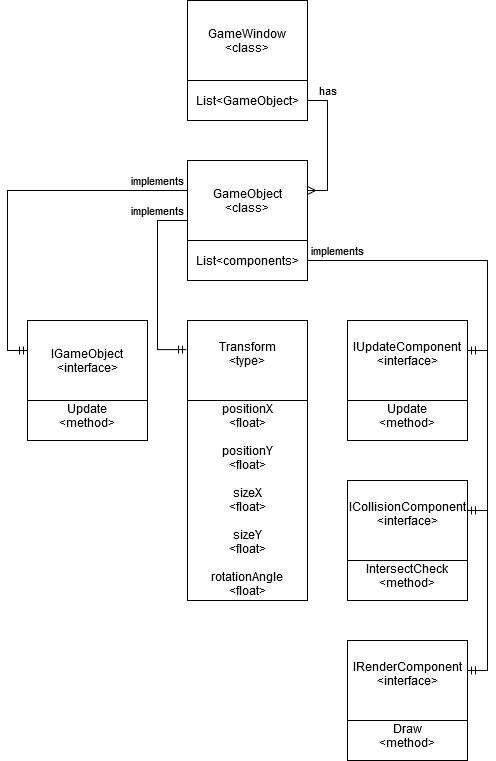

The diagram above was exported from draw.io. Its source (the exported page's mxGraphModel, read from the mxfile embedded in the PNG):
<mxGraphModel dx="1359" dy="803" grid="1" gridSize="10" guides="1" tooltips="1" connect="1" arrows="1" fold="1" page="1" pageScale="1" pageWidth="850" pageHeight="1100" math="0" shadow="0">
  <root>
    <mxCell id="0" />
    <mxCell id="1" parent="0" />
    <mxCell id="-Q1RY8gjQCKd5p0QkSjr-12" value="GameWindow&#10;&lt;class&gt;" style="swimlane;fontStyle=0;childLayout=stackLayout;horizontal=1;startSize=80;fillColor=none;horizontalStack=0;resizeParent=1;resizeParentMax=0;resizeLast=0;collapsible=1;marginBottom=0;verticalAlign=middle;" parent="1" vertex="1">
      <mxGeometry x="280" y="120" width="120" height="120" as="geometry" />
    </mxCell>
    <mxCell id="-Q1RY8gjQCKd5p0QkSjr-13" value="List&lt;GameObject&gt;" style="text;strokeColor=none;fillColor=none;align=center;verticalAlign=middle;spacingLeft=4;spacingRight=4;overflow=hidden;rotatable=0;points=[[0,0.5],[1,0.5]];portConstraint=eastwest;" parent="-Q1RY8gjQCKd5p0QkSjr-12" vertex="1">
      <mxGeometry y="80" width="120" height="40" as="geometry" />
    </mxCell>
    <mxCell id="-Q1RY8gjQCKd5p0QkSjr-95" value="implements" style="edgeStyle=orthogonalEdgeStyle;rounded=0;orthogonalLoop=1;jettySize=auto;html=1;exitX=0;exitY=0.5;exitDx=0;exitDy=0;entryX=-0.008;entryY=0.104;entryDx=0;entryDy=0;entryPerimeter=0;startArrow=none;startFill=0;endArrow=ERmandOne;endFill=0;" parent="1" source="-Q1RY8gjQCKd5p0QkSjr-25" target="-Q1RY8gjQCKd5p0QkSjr-82" edge="1">
      <mxGeometry x="-0.6811" y="-10" relative="1" as="geometry">
        <Array as="points">
          <mxPoint x="250" y="340" />
          <mxPoint x="250" y="469" />
        </Array>
        <mxPoint x="10" y="-10" as="offset" />
      </mxGeometry>
    </mxCell>
    <mxCell id="-Q1RY8gjQCKd5p0QkSjr-25" value="GameObject&#10;&lt;class&gt;" style="swimlane;fontStyle=0;childLayout=stackLayout;horizontal=1;startSize=80;fillColor=none;horizontalStack=0;resizeParent=1;resizeParentMax=0;resizeLast=0;collapsible=1;marginBottom=0;verticalAlign=middle;" parent="1" vertex="1">
      <mxGeometry x="280" y="280" width="120" height="120" as="geometry" />
    </mxCell>
    <mxCell id="-Q1RY8gjQCKd5p0QkSjr-26" value="List&lt;components&gt;" style="text;strokeColor=none;fillColor=none;align=center;verticalAlign=middle;spacingLeft=4;spacingRight=4;overflow=hidden;rotatable=0;points=[[0,0.5],[1,0.5]];portConstraint=eastwest;" parent="-Q1RY8gjQCKd5p0QkSjr-25" vertex="1">
      <mxGeometry y="80" width="120" height="40" as="geometry" />
    </mxCell>
    <mxCell id="-Q1RY8gjQCKd5p0QkSjr-68" value="IRenderComponent&#10;&lt;interface&gt;&#10;" style="swimlane;fontStyle=0;childLayout=stackLayout;horizontal=1;startSize=80;fillColor=none;horizontalStack=0;resizeParent=1;resizeParentMax=0;resizeLast=0;collapsible=1;marginBottom=0;verticalAlign=middle;" parent="1" vertex="1">
      <mxGeometry x="440" y="760" width="120" height="120" as="geometry" />
    </mxCell>
    <mxCell id="-Q1RY8gjQCKd5p0QkSjr-70" value="Draw&#10;&lt;method&gt;&#10;" style="text;strokeColor=none;fillColor=none;align=center;verticalAlign=middle;spacingLeft=4;spacingRight=4;overflow=hidden;rotatable=0;points=[[0,0.5],[1,0.5]];portConstraint=eastwest;" parent="-Q1RY8gjQCKd5p0QkSjr-68" vertex="1">
      <mxGeometry y="80" width="120" height="40" as="geometry" />
    </mxCell>
    <mxCell id="-Q1RY8gjQCKd5p0QkSjr-71" value="IUpdateComponent&#10;&lt;interface&gt;&#10;" style="swimlane;fontStyle=0;childLayout=stackLayout;horizontal=1;startSize=80;fillColor=none;horizontalStack=0;resizeParent=1;resizeParentMax=0;resizeLast=0;collapsible=1;marginBottom=0;verticalAlign=middle;" parent="1" vertex="1">
      <mxGeometry x="440" y="440" width="120" height="120" as="geometry" />
    </mxCell>
    <mxCell id="-Q1RY8gjQCKd5p0QkSjr-72" value="Update&#10;&lt;method&gt;&#10;" style="text;strokeColor=none;fillColor=none;align=center;verticalAlign=middle;spacingLeft=4;spacingRight=4;overflow=hidden;rotatable=0;points=[[0,0.5],[1,0.5]];portConstraint=eastwest;" parent="-Q1RY8gjQCKd5p0QkSjr-71" vertex="1">
      <mxGeometry y="80" width="120" height="40" as="geometry" />
    </mxCell>
    <mxCell id="-Q1RY8gjQCKd5p0QkSjr-73" value="ICollisionComponent&#10;&lt;interface&gt;&#10;" style="swimlane;fontStyle=0;childLayout=stackLayout;horizontal=1;startSize=80;fillColor=none;horizontalStack=0;resizeParent=1;resizeParentMax=0;resizeLast=0;collapsible=1;marginBottom=0;verticalAlign=middle;" parent="1" vertex="1">
      <mxGeometry x="440" y="600" width="120" height="120" as="geometry" />
    </mxCell>
    <mxCell id="-Q1RY8gjQCKd5p0QkSjr-74" value="IntersectCheck&#10;&lt;method&gt;&#10;" style="text;strokeColor=none;fillColor=none;align=center;verticalAlign=middle;spacingLeft=4;spacingRight=4;overflow=hidden;rotatable=0;points=[[0,0.5],[1,0.5]];portConstraint=eastwest;" parent="-Q1RY8gjQCKd5p0QkSjr-73" vertex="1">
      <mxGeometry y="80" width="120" height="40" as="geometry" />
    </mxCell>
    <mxCell id="-Q1RY8gjQCKd5p0QkSjr-82" value="Transform&#10;&lt;type&gt;&#10;" style="swimlane;fontStyle=0;childLayout=stackLayout;horizontal=1;startSize=80;fillColor=none;horizontalStack=0;resizeParent=1;resizeParentMax=0;resizeLast=0;collapsible=1;marginBottom=0;verticalAlign=middle;" parent="1" vertex="1">
      <mxGeometry x="280" y="440" width="120" height="280" as="geometry" />
    </mxCell>
    <mxCell id="-Q1RY8gjQCKd5p0QkSjr-83" value="positionX&#10;&lt;float&gt;&#10;&#10;positionY&#10;&lt;float&gt;&#10;&#10;sizeX&#10;&lt;float&gt;&#10;&#10;sizeY&#10;&lt;float&gt;&#10;&#10;rotationAngle&#10;&lt;float&gt;&#10;" style="text;strokeColor=none;fillColor=none;align=center;verticalAlign=middle;spacingLeft=4;spacingRight=4;overflow=hidden;rotatable=0;points=[[0,0.5],[1,0.5]];portConstraint=eastwest;" parent="-Q1RY8gjQCKd5p0QkSjr-82" vertex="1">
      <mxGeometry y="80" width="120" height="200" as="geometry" />
    </mxCell>
    <mxCell id="-Q1RY8gjQCKd5p0QkSjr-88" value="IGameObject&#10;&lt;interface&gt;" style="swimlane;fontStyle=0;childLayout=stackLayout;horizontal=1;startSize=80;fillColor=none;horizontalStack=0;resizeParent=1;resizeParentMax=0;resizeLast=0;collapsible=1;marginBottom=0;verticalAlign=middle;" parent="1" vertex="1">
      <mxGeometry x="120" y="440" width="120" height="120" as="geometry" />
    </mxCell>
    <mxCell id="-Q1RY8gjQCKd5p0QkSjr-89" value="Update&#10;&lt;method&gt;&#10;" style="text;strokeColor=none;fillColor=none;align=center;verticalAlign=middle;spacingLeft=4;spacingRight=4;overflow=hidden;rotatable=0;points=[[0,0.5],[1,0.5]];portConstraint=eastwest;" parent="-Q1RY8gjQCKd5p0QkSjr-88" vertex="1">
      <mxGeometry y="80" width="120" height="40" as="geometry" />
    </mxCell>
    <mxCell id="-Q1RY8gjQCKd5p0QkSjr-90" value="implements" style="edgeStyle=orthogonalEdgeStyle;rounded=0;orthogonalLoop=1;jettySize=auto;html=1;exitX=1;exitY=0.5;exitDx=0;exitDy=0;entryX=1;entryY=0.25;entryDx=0;entryDy=0;startArrow=none;startFill=0;endArrow=ERmandOne;endFill=0;" parent="1" source="-Q1RY8gjQCKd5p0QkSjr-26" target="-Q1RY8gjQCKd5p0QkSjr-73" edge="1">
      <mxGeometry x="-0.8667" y="10" relative="1" as="geometry">
        <Array as="points">
          <mxPoint x="580" y="380" />
          <mxPoint x="580" y="630" />
        </Array>
        <mxPoint as="offset" />
      </mxGeometry>
    </mxCell>
    <mxCell id="-Q1RY8gjQCKd5p0QkSjr-91" value="implements" style="edgeStyle=orthogonalEdgeStyle;rounded=0;orthogonalLoop=1;jettySize=auto;html=1;exitX=0;exitY=0.25;exitDx=0;exitDy=0;entryX=0;entryY=0.25;entryDx=0;entryDy=0;startArrow=none;startFill=0;endArrow=ERmandOne;endFill=0;" parent="1" source="-Q1RY8gjQCKd5p0QkSjr-25" target="-Q1RY8gjQCKd5p0QkSjr-88" edge="1">
      <mxGeometry x="-0.8333" y="-10" relative="1" as="geometry">
        <mxPoint as="offset" />
      </mxGeometry>
    </mxCell>
    <mxCell id="-Q1RY8gjQCKd5p0QkSjr-93" style="edgeStyle=orthogonalEdgeStyle;rounded=0;orthogonalLoop=1;jettySize=auto;html=1;exitX=1;exitY=0.5;exitDx=0;exitDy=0;entryX=1;entryY=0.25;entryDx=0;entryDy=0;startArrow=none;startFill=0;endArrow=ERmandOne;endFill=0;" parent="1" source="-Q1RY8gjQCKd5p0QkSjr-26" target="-Q1RY8gjQCKd5p0QkSjr-68" edge="1">
      <mxGeometry relative="1" as="geometry">
        <Array as="points">
          <mxPoint x="580" y="380" />
          <mxPoint x="580" y="790" />
        </Array>
      </mxGeometry>
    </mxCell>
    <mxCell id="-Q1RY8gjQCKd5p0QkSjr-94" style="edgeStyle=orthogonalEdgeStyle;rounded=0;orthogonalLoop=1;jettySize=auto;html=1;exitX=1;exitY=0.5;exitDx=0;exitDy=0;entryX=1;entryY=0.25;entryDx=0;entryDy=0;startArrow=none;startFill=0;endArrow=ERmandOne;endFill=0;" parent="1" source="-Q1RY8gjQCKd5p0QkSjr-26" target="-Q1RY8gjQCKd5p0QkSjr-71" edge="1">
      <mxGeometry relative="1" as="geometry" />
    </mxCell>
    <mxCell id="-Q1RY8gjQCKd5p0QkSjr-96" value="has" style="edgeStyle=orthogonalEdgeStyle;rounded=0;orthogonalLoop=1;jettySize=auto;html=1;exitX=1;exitY=0.5;exitDx=0;exitDy=0;entryX=1;entryY=0.25;entryDx=0;entryDy=0;startArrow=none;startFill=0;endArrow=ERmany;endFill=0;" parent="1" source="-Q1RY8gjQCKd5p0QkSjr-13" target="-Q1RY8gjQCKd5p0QkSjr-25" edge="1">
      <mxGeometry x="-0.6923" y="-10" relative="1" as="geometry">
        <mxPoint x="10" y="-10" as="offset" />
      </mxGeometry>
    </mxCell>
  </root>
</mxGraphModel>